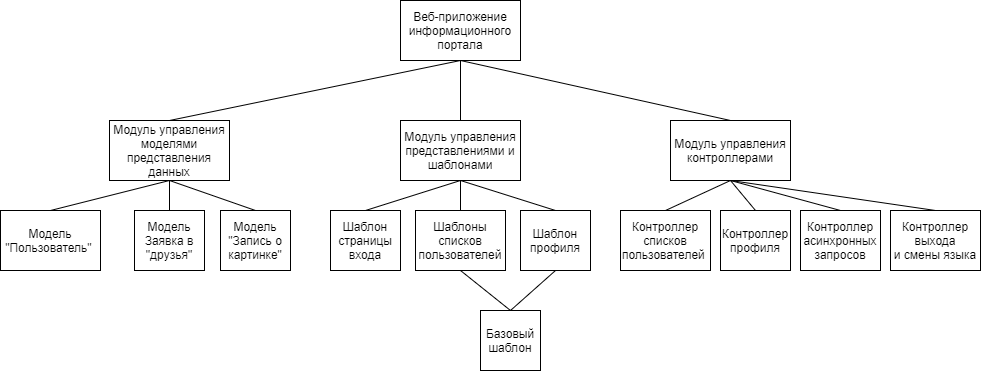

The diagram above was exported from draw.io. Its source (the exported page's mxGraphModel, read from the mxfile embedded in the PNG):
<mxGraphModel dx="2249" dy="822" grid="1" gridSize="10" guides="1" tooltips="1" connect="1" arrows="1" fold="1" page="1" pageScale="1" pageWidth="827" pageHeight="1169" math="0" shadow="0">
  <root>
    <mxCell id="0" />
    <mxCell id="1" parent="0" />
    <mxCell id="2" value="Веб-приложение информационного портала" style="rounded=0;whiteSpace=wrap;html=1;" vertex="1" parent="1">
      <mxGeometry x="310" y="60" width="120" height="60" as="geometry" />
    </mxCell>
    <mxCell id="3" style="rounded=0;orthogonalLoop=1;jettySize=auto;html=1;exitX=0.5;exitY=0;exitDx=0;exitDy=0;entryX=0.5;entryY=1;entryDx=0;entryDy=0;endArrow=none;endFill=0;" edge="1" source="4" target="2" parent="1">
      <mxGeometry relative="1" as="geometry" />
    </mxCell>
    <mxCell id="4" value="Модуль управления моделями представления данных" style="rounded=0;whiteSpace=wrap;html=1;" vertex="1" parent="1">
      <mxGeometry x="19" y="180" width="120" height="60" as="geometry" />
    </mxCell>
    <mxCell id="5" style="edgeStyle=none;rounded=0;orthogonalLoop=1;jettySize=auto;html=1;exitX=0.5;exitY=0;exitDx=0;exitDy=0;endArrow=none;endFill=0;" edge="1" source="6" parent="1">
      <mxGeometry relative="1" as="geometry">
        <mxPoint x="370" y="120" as="targetPoint" />
      </mxGeometry>
    </mxCell>
    <mxCell id="6" value="Модуль управления представлениями и шаблонами" style="rounded=0;whiteSpace=wrap;html=1;" vertex="1" parent="1">
      <mxGeometry x="310" y="180" width="120" height="60" as="geometry" />
    </mxCell>
    <mxCell id="7" style="edgeStyle=none;rounded=0;orthogonalLoop=1;jettySize=auto;html=1;exitX=0.5;exitY=0;exitDx=0;exitDy=0;endArrow=none;endFill=0;" edge="1" source="9" parent="1">
      <mxGeometry relative="1" as="geometry">
        <mxPoint x="370" y="120" as="targetPoint" />
      </mxGeometry>
    </mxCell>
    <mxCell id="8" style="edgeStyle=none;rounded=0;orthogonalLoop=1;jettySize=auto;html=1;exitX=0.5;exitY=1;exitDx=0;exitDy=0;entryX=0.5;entryY=0;entryDx=0;entryDy=0;endArrow=none;endFill=0;" edge="1" source="9" target="16" parent="1">
      <mxGeometry relative="1" as="geometry" />
    </mxCell>
    <mxCell id="9" value="Модуль управления контроллерами" style="rounded=0;whiteSpace=wrap;html=1;" vertex="1" parent="1">
      <mxGeometry x="580" y="180" width="120" height="60" as="geometry" />
    </mxCell>
    <mxCell id="10" style="edgeStyle=none;rounded=0;orthogonalLoop=1;jettySize=auto;html=1;exitX=0.5;exitY=0;exitDx=0;exitDy=0;entryX=0.5;entryY=1;entryDx=0;entryDy=0;endArrow=none;endFill=0;" edge="1" source="11" target="4" parent="1">
      <mxGeometry relative="1" as="geometry" />
    </mxCell>
    <mxCell id="11" value="Модель &quot;Пользователь&quot;&amp;nbsp;" style="rounded=0;whiteSpace=wrap;html=1;" vertex="1" parent="1">
      <mxGeometry x="-90" y="270" width="100" height="60" as="geometry" />
    </mxCell>
    <mxCell id="12" style="edgeStyle=none;rounded=0;orthogonalLoop=1;jettySize=auto;html=1;exitX=0.5;exitY=0;exitDx=0;exitDy=0;entryX=0.5;entryY=1;entryDx=0;entryDy=0;endArrow=none;endFill=0;" edge="1" source="13" target="4" parent="1">
      <mxGeometry relative="1" as="geometry" />
    </mxCell>
    <mxCell id="13" value="Модель Заявка в &quot;друзья&quot;" style="rounded=0;whiteSpace=wrap;html=1;" vertex="1" parent="1">
      <mxGeometry x="44" y="270" width="70" height="60" as="geometry" />
    </mxCell>
    <mxCell id="14" style="edgeStyle=none;rounded=0;orthogonalLoop=1;jettySize=auto;html=1;exitX=0.5;exitY=0;exitDx=0;exitDy=0;entryX=0.5;entryY=1;entryDx=0;entryDy=0;endArrow=none;endFill=0;" edge="1" source="15" target="4" parent="1">
      <mxGeometry relative="1" as="geometry" />
    </mxCell>
    <mxCell id="15" value="Модель &quot;Запись о картинке&quot;" style="rounded=0;whiteSpace=wrap;html=1;" vertex="1" parent="1">
      <mxGeometry x="130" y="270" width="70" height="60" as="geometry" />
    </mxCell>
    <mxCell id="16" value="Контроллер&lt;br&gt;списков пользователей&amp;nbsp;" style="rounded=0;whiteSpace=wrap;html=1;" vertex="1" parent="1">
      <mxGeometry x="530" y="270" width="90" height="60" as="geometry" />
    </mxCell>
    <mxCell id="17" style="edgeStyle=none;rounded=0;orthogonalLoop=1;jettySize=auto;html=1;exitX=0.5;exitY=0;exitDx=0;exitDy=0;entryX=0.5;entryY=1;entryDx=0;entryDy=0;endArrow=none;endFill=0;" edge="1" source="18" target="9" parent="1">
      <mxGeometry relative="1" as="geometry" />
    </mxCell>
    <mxCell id="18" value="Контроллер асинхронных запросов" style="rounded=0;whiteSpace=wrap;html=1;" vertex="1" parent="1">
      <mxGeometry x="710" y="270" width="80" height="60" as="geometry" />
    </mxCell>
    <mxCell id="19" style="edgeStyle=none;rounded=0;orthogonalLoop=1;jettySize=auto;html=1;exitX=0.5;exitY=0;exitDx=0;exitDy=0;entryX=0.5;entryY=1;entryDx=0;entryDy=0;endArrow=none;endFill=0;" edge="1" source="20" target="9" parent="1">
      <mxGeometry relative="1" as="geometry" />
    </mxCell>
    <mxCell id="20" value="Контроллер профиля" style="rounded=0;whiteSpace=wrap;html=1;" vertex="1" parent="1">
      <mxGeometry x="630" y="270" width="70" height="60" as="geometry" />
    </mxCell>
    <mxCell id="21" style="edgeStyle=none;rounded=0;orthogonalLoop=1;jettySize=auto;html=1;exitX=0.5;exitY=0;exitDx=0;exitDy=0;entryX=0.5;entryY=1;entryDx=0;entryDy=0;endArrow=none;endFill=0;" edge="1" source="22" target="9" parent="1">
      <mxGeometry relative="1" as="geometry" />
    </mxCell>
    <mxCell id="22" value="Контроллер&lt;br&gt;выхода&lt;br&gt;и смены языка" style="rounded=0;whiteSpace=wrap;html=1;" vertex="1" parent="1">
      <mxGeometry x="800" y="270" width="90" height="60" as="geometry" />
    </mxCell>
    <mxCell id="23" style="edgeStyle=none;rounded=0;orthogonalLoop=1;jettySize=auto;html=1;exitX=0.5;exitY=0;exitDx=0;exitDy=0;entryX=0.5;entryY=1;entryDx=0;entryDy=0;endArrow=none;endFill=0;" edge="1" source="24" target="6" parent="1">
      <mxGeometry relative="1" as="geometry" />
    </mxCell>
    <mxCell id="24" value="Шаблоны списков пользователей" style="rounded=0;whiteSpace=wrap;html=1;" vertex="1" parent="1">
      <mxGeometry x="325" y="270" width="90" height="60" as="geometry" />
    </mxCell>
    <mxCell id="25" style="edgeStyle=none;rounded=0;orthogonalLoop=1;jettySize=auto;html=1;exitX=0.5;exitY=0;exitDx=0;exitDy=0;endArrow=none;endFill=0;" edge="1" source="26" parent="1">
      <mxGeometry relative="1" as="geometry">
        <mxPoint x="370" y="240" as="targetPoint" />
      </mxGeometry>
    </mxCell>
    <mxCell id="26" value="Шаблон профиля" style="rounded=0;whiteSpace=wrap;html=1;" vertex="1" parent="1">
      <mxGeometry x="430" y="270" width="70" height="60" as="geometry" />
    </mxCell>
    <mxCell id="27" style="edgeStyle=none;rounded=0;orthogonalLoop=1;jettySize=auto;html=1;exitX=0.5;exitY=0;exitDx=0;exitDy=0;entryX=0.5;entryY=1;entryDx=0;entryDy=0;endArrow=none;endFill=0;" edge="1" source="29" target="26" parent="1">
      <mxGeometry relative="1" as="geometry" />
    </mxCell>
    <mxCell id="28" style="edgeStyle=none;rounded=0;orthogonalLoop=1;jettySize=auto;html=1;exitX=0.5;exitY=0;exitDx=0;exitDy=0;entryX=0.5;entryY=1;entryDx=0;entryDy=0;endArrow=none;endFill=0;" edge="1" source="29" target="24" parent="1">
      <mxGeometry relative="1" as="geometry" />
    </mxCell>
    <mxCell id="29" value="Базовый шаблон" style="rounded=0;whiteSpace=wrap;html=1;" vertex="1" parent="1">
      <mxGeometry x="390" y="370" width="60" height="60" as="geometry" />
    </mxCell>
    <mxCell id="30" style="edgeStyle=none;rounded=0;orthogonalLoop=1;jettySize=auto;html=1;exitX=0.5;exitY=0;exitDx=0;exitDy=0;entryX=0.5;entryY=1;entryDx=0;entryDy=0;endArrow=none;endFill=0;" edge="1" source="31" target="6" parent="1">
      <mxGeometry relative="1" as="geometry" />
    </mxCell>
    <mxCell id="31" value="Шаблон&lt;br&gt;страницы&lt;br&gt;входа" style="rounded=0;whiteSpace=wrap;html=1;" vertex="1" parent="1">
      <mxGeometry x="240" y="270" width="70" height="60" as="geometry" />
    </mxCell>
  </root>
</mxGraphModel>